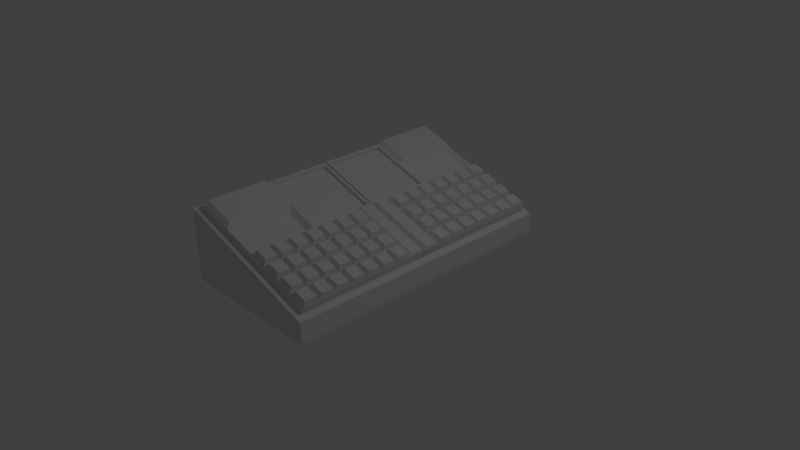# Source: dashbuttons2.blend  (saved by Blender 2.73.0; exported with 4.5.12 LTS)
import bpy
from mathutils import Matrix  # noqa: F401  (used for matrix-valued properties, if any)

bpy.ops.wm.read_factory_settings(use_empty=True)
scene = bpy.context.scene
scene.name = 'Scene'

# ---- collections
col_collection_1 = bpy.data.collections.new('Collection 1'); scene.collection.children.link(col_collection_1)

# ---- materials (node trees are filled in below, after node groups)
mat_material_002 = bpy.data.materials.new('Material.002')
mat_material_002.alpha_threshold = 0.0
mat_material_002.use_transparent_shadow = False
mat_material_002.roughness = 0.5
mat_material_002.line_color = (0.0, 0.0, 0.0, 1.0)
mat_material_001 = bpy.data.materials.new('Material.001')
mat_material_001.alpha_threshold = 0.0
mat_material_001.use_transparent_shadow = False
mat_material_001.roughness = 0.5
mat_material_001.line_color = (0.0, 0.0, 0.0, 1.0)

# ---- material node trees

# ---- world
world_world = bpy.data.worlds.new('World'); scene.world = world_world
world_world.color = (0.05088, 0.05088, 0.05088)
world_world.use_sun_shadow = False
world_world.sun_shadow_jitter_overblur = 0.0
world_world.cycles.sampling_method = 'MANUAL'
world_world.cycles.sample_map_resolution = 256

# ---- cameras
cam_camera = bpy.data.cameras.new('Camera')
cam_camera.clip_end = 100.0
cam_camera.lens = 35.0
cam_camera.sensor_width = 32.0
cam_camera.sensor_height = 18.0
cam_camera.ortho_scale = 7.314
cam_camera.dof.focus_distance = 0.0
cam_camera.dof.aperture_fstop = 128.0

# ---- lights
light_lamp = bpy.data.lights.new('Lamp', 'POINT')
light_lamp.transmission_factor = 0.0
light_lamp.cutoff_distance = 30.0
light_lamp.energy = 100.0
light_lamp.shadow_buffer_clip_start = 1.001
light_lamp.shadow_soft_size = 0.1
light_lamp.shadow_maximum_resolution = 0.006
light_lamp.use_absolute_resolution = True
light_lamp.cycles.use_multiple_importance_sampling = False

# ---- meshes
me_cube_010 = bpy.data.meshes.new('Cube.010')
me_cube_010.from_pydata([(0.941, 2.844, -0.6049), (0.941, 2.16, -0.6049), (0.941, 2.388, -0.6049), (0.941, 2.616, -0.6049), (0.713, 2.844, -0.5273), (0.713, 2.16, -0.5273), (0.713, 2.388, -0.5273), (0.713, 2.616, -0.5273), (0.9429, 2.652, -0.5185), (0.7868, 2.652, -0.4653), (0.7868, 2.808, -0.4653), (0.9429, 2.808, -0.5185), (0.9429, 2.196, -0.5185), (0.7868, 2.196, -0.4653), (0.7868, 2.352, -0.4653), (0.9429, 2.352, -0.5185), (0.9429, 2.424, -0.5185), (0.7868, 2.424, -0.4653), (0.7868, 2.58, -0.4653), (0.9429, 2.58, -0.5185)], [], [(8, 9, 10, 11), (7, 9, 8, 3), (4, 10, 9, 7), (0, 11, 10, 4), (3, 8, 11, 0), (12, 13, 14, 15), (5, 13, 12, 1), (6, 14, 13, 5), (2, 15, 14, 6), (1, 12, 15, 2), (16, 17, 18, 19), (6, 17, 16, 2), (7, 18, 17, 6), (3, 19, 18, 7), (2, 16, 19, 3)])
me_cube_010.polygons.foreach_set('material_index', [1, 1, 1, 1, 1, 1, 1, 1, 1, 1, 1, 1, 1, 1, 1])
me_cube_010.materials.append(mat_material_002)
me_cube_010.materials.append(mat_material_001)
me_cube_010.use_remesh_preserve_volume = False
me_cube_010.use_remesh_preserve_attributes = False
me_cube_010.use_mirror_vertex_groups = False
me_cube_010.update()
me_cube_009 = bpy.data.meshes.new('Cube.009')
me_cube_009.from_pydata([(0.941, -0.8207, -0.6049), (0.02907, -0.8207, -0.2944), (0.941, -0.1367, -0.6049), (0.941, -0.3647, -0.6049), (0.941, -0.5927, -0.6049), (0.713, -0.8207, -0.5273), (0.485, -0.8207, -0.4496), (0.257, -0.8207, -0.372), (0.02907, -0.1367, -0.2944), (0.02907, -0.3647, -0.2944), (0.02907, -0.5927, -0.2944), (0.713, -0.1367, -0.5273), (0.713, -0.3647, -0.5273), (0.713, -0.5927, -0.5273), (0.485, -0.1367, -0.4496), (0.485, -0.3647, -0.4496), (0.485, -0.5927, -0.4496), (0.257, -0.1367, -0.372), (0.257, -0.3647, -0.372), (0.257, -0.5927, -0.372), (0.2589, -0.6286, -0.2856), (0.1028, -0.6286, -0.2324), (0.1028, -0.7847, -0.2324), (0.2589, -0.7847, -0.2856), (0.9429, -0.6286, -0.5185), (0.7868, -0.6286, -0.4653), (0.7868, -0.7847, -0.4653), (0.9429, -0.7847, -0.5185), (0.7149, -0.6286, -0.4408), (0.5588, -0.6286, -0.3877), (0.5588, -0.7847, -0.3877), (0.7149, -0.7847, -0.4408), (0.4869, -0.6286, -0.3632), (0.3308, -0.6286, -0.31), (0.3308, -0.7847, -0.31), (0.4869, -0.7847, -0.3632), (0.9429, -0.1727, -0.5185), (0.7868, -0.1727, -0.4653), (0.7868, -0.3288, -0.4653), (0.9429, -0.3288, -0.5185), (0.9429, -0.4007, -0.5185), (0.7868, -0.4007, -0.4653), (0.7868, -0.5567, -0.4653), (0.9429, -0.5567, -0.5185), (0.7149, -0.1727, -0.4408), (0.5588, -0.1727, -0.3877), (0.5588, -0.3288, -0.3877), (0.7149, -0.3288, -0.4408), (0.7149, -0.4007, -0.4408), (0.5588, -0.4007, -0.3877), (0.5588, -0.5567, -0.3877), (0.7149, -0.5567, -0.4408), (0.4869, -0.1727, -0.3632), (0.3308, -0.1727, -0.31), (0.3308, -0.3288, -0.31), (0.4869, -0.3288, -0.3632), (0.4869, -0.4007, -0.3632), (0.3308, -0.4007, -0.31), (0.3308, -0.5567, -0.31), (0.4869, -0.5567, -0.3632), (0.2589, -0.1727, -0.2856), (0.1028, -0.1727, -0.2324), (0.1028, -0.3288, -0.2324), (0.2589, -0.3288, -0.2856), (0.2589, -0.4007, -0.2856), (0.1028, -0.4007, -0.2324), (0.1028, -0.5567, -0.2324), (0.2589, -0.5567, -0.2856)], [], [(20, 21, 22, 23), (10, 21, 20, 19), (1, 22, 21, 10), (7, 23, 22, 1), (19, 20, 23, 7), (24, 25, 26, 27), (13, 25, 24, 4), (5, 26, 25, 13), (0, 27, 26, 5), (4, 24, 27, 0), (28, 29, 30, 31), (16, 29, 28, 13), (6, 30, 29, 16), (5, 31, 30, 6), (13, 28, 31, 5), (32, 33, 34, 35), (19, 33, 32, 16), (7, 34, 33, 19), (6, 35, 34, 7), (16, 32, 35, 6), (36, 37, 38, 39), (11, 37, 36, 2), (12, 38, 37, 11), (3, 39, 38, 12), (2, 36, 39, 3), (40, 41, 42, 43), (12, 41, 40, 3), (13, 42, 41, 12), (4, 43, 42, 13), (3, 40, 43, 4), (44, 45, 46, 47), (14, 45, 44, 11), (15, 46, 45, 14), (12, 47, 46, 15), (11, 44, 47, 12), (48, 49, 50, 51), (15, 49, 48, 12), (16, 50, 49, 15), (13, 51, 50, 16), (12, 48, 51, 13), (52, 53, 54, 55), (17, 53, 52, 14), (18, 54, 53, 17), (15, 55, 54, 18), (14, 52, 55, 15), (56, 57, 58, 59), (18, 57, 56, 15), (19, 58, 57, 18), (16, 59, 58, 19), (15, 56, 59, 16), (60, 61, 62, 63), (8, 61, 60, 17), (9, 62, 61, 8), (18, 63, 62, 9), (17, 60, 63, 18), (64, 65, 66, 67), (9, 65, 64, 18), (10, 66, 65, 9), (19, 67, 66, 10), (18, 64, 67, 19)])
me_cube_009.materials.append(mat_material_002)
me_cube_009.materials.append(mat_material_001)
me_cube_009.use_remesh_preserve_volume = False
me_cube_009.use_remesh_preserve_attributes = False
me_cube_009.use_mirror_vertex_groups = False
me_cube_009.update()
me_cube_008 = bpy.data.meshes.new('Cube.008')
me_cube_008.from_pydata([(0.02907, 2.844, -0.2944), (0.257, 2.844, -0.372), (0.02907, 2.616, -0.2944), (0.257, 2.616, -0.372), (0.2589, 2.652, -0.2856), (0.1028, 2.652, -0.2324), (0.1028, 2.808, -0.2324), (0.2589, 2.808, -0.2856)], [], [(4, 5, 6, 7), (2, 5, 4, 3), (0, 6, 5, 2), (1, 7, 6, 0), (3, 4, 7, 1)])
me_cube_008.polygons.foreach_set('material_index', [1, 1, 1, 1, 1])
me_cube_008.materials.append(mat_material_002)
me_cube_008.materials.append(mat_material_001)
me_cube_008.use_remesh_preserve_volume = False
me_cube_008.use_remesh_preserve_attributes = False
me_cube_008.use_mirror_vertex_groups = False
me_cube_008.update()
me_cube_007 = bpy.data.meshes.new('Cube.007')
me_cube_007.from_pydata([(0.941, 1.003, -0.6049), (0.02907, 1.003, -0.2944), (0.941, 0.7752, -0.6049), (0.713, 1.003, -0.5273), (0.485, 1.003, -0.4496), (0.257, 1.003, -0.372), (0.02907, 0.7752, -0.2944), (0.713, 0.7752, -0.5273), (0.485, 0.7752, -0.4496), (0.257, 0.7752, -0.372), (0.941, 0.9718, -0.5568), (0.02907, 0.9718, -0.2462), (0.941, 0.8066, -0.5568), (0.713, 0.9718, -0.4792), (0.485, 0.9718, -0.4015), (0.257, 0.9718, -0.3239), (0.02907, 0.8066, -0.2462), (0.713, 0.8066, -0.4792), (0.485, 0.8066, -0.4015), (0.257, 0.8066, -0.3239)], [], [(7, 2, 12, 17), (8, 7, 17, 18), (9, 8, 18, 19), (6, 9, 19, 16), (10, 13, 17, 12), (13, 14, 18, 17), (14, 15, 19, 18), (15, 11, 16, 19), (1, 6, 16, 11), (4, 5, 15, 14), (3, 4, 14, 13), (0, 3, 13, 10), (2, 0, 10, 12), (5, 1, 11, 15)])
me_cube_007.materials.append(mat_material_002)
me_cube_007.materials.append(mat_material_001)
me_cube_007.use_remesh_preserve_volume = False
me_cube_007.use_remesh_preserve_attributes = False
me_cube_007.use_mirror_vertex_groups = False
me_cube_007.update()
me_cube_006 = bpy.data.meshes.new('Cube.006')
me_cube_006.from_pydata([(0.941, 1.02, -0.6049), (0.02907, 1.02, -0.2944), (0.941, 1.248, -0.6049), (0.713, 1.02, -0.5273), (0.485, 1.02, -0.4496), (0.257, 1.02, -0.372), (0.02907, 1.248, -0.2944), (0.713, 1.248, -0.5273), (0.485, 1.248, -0.4496), (0.257, 1.248, -0.372), (0.941, 1.051, -0.5568), (0.02907, 1.051, -0.2462), (0.941, 1.216, -0.5568), (0.713, 1.051, -0.4792), (0.485, 1.051, -0.4015), (0.257, 1.051, -0.3239), (0.02907, 1.216, -0.2462), (0.713, 1.216, -0.4792), (0.485, 1.216, -0.4015), (0.257, 1.216, -0.3239)], [], [(7, 2, 12, 17), (8, 7, 17, 18), (9, 8, 18, 19), (6, 9, 19, 16), (10, 13, 17, 12), (13, 14, 18, 17), (14, 15, 19, 18), (15, 11, 16, 19), (1, 6, 16, 11), (4, 5, 15, 14), (3, 4, 14, 13), (0, 3, 13, 10), (2, 0, 10, 12), (5, 1, 11, 15)])
me_cube_006.polygons.foreach_set('material_index', [1, 1, 1, 1, 1, 1, 1, 1, 1, 1, 1, 1, 1, 1])
me_cube_006.materials.append(mat_material_002)
me_cube_006.materials.append(mat_material_001)
me_cube_006.use_remesh_preserve_volume = False
me_cube_006.use_remesh_preserve_attributes = False
me_cube_006.use_mirror_vertex_groups = False
me_cube_006.update()
me_cube_004 = bpy.data.meshes.new('Cube.004')
me_cube_004.from_pydata([(-0.1989, -0.7653, -0.2959), (0.001377, -0.7653, -0.3641), (0.001377, -0.565, -0.3641), (0.001377, -0.3647, -0.3641), (0.001377, -0.1644, -0.3641), (0.001378, 0.03586, -0.3641), (-0.1989, 0.03586, -0.2959), (-0.3992, 0.03587, -0.2277), (-0.3992, -0.1644, -0.2277), (-0.3992, -0.3647, -0.2277), (-0.3992, -0.565, -0.2277), (-0.3992, -0.7653, -0.2277)], [], [(0, 1, 2, 3, 4, 5, 6, 7, 8, 9, 10, 11)])
_uv = me_cube_004.uv_layers.new(name='UVMap')
_uv.uv.foreach_set('vector', [0.2641, 0.9999, 7.267e-05, 0.9999, 7.267e-05, 0.75, 7.282e-05, 0.5, 7.274e-05, 0.25, 7.267e-05, 7.274e-05, 0.2641, 7.267e-05, 0.5282, 7.274e-05, 0.5282, 0.25, 0.5282, 0.5, 0.5282, 0.75, 0.5282, 0.9999])
me_cube_004.materials.append(mat_material_002)
me_cube_004.materials.append(mat_material_001)
me_cube_004.use_remesh_preserve_volume = False
me_cube_004.use_remesh_preserve_attributes = False
me_cube_004.use_mirror_vertex_groups = False
me_cube_004.update()
me_cube_003 = bpy.data.meshes.new('Cube.003')
me_cube_003.from_pydata([(-0.857, 0.9618, -0.04354), (-0.02782, 0.9618, -0.3259), (-0.857, 0.1326, -0.04354), (-0.02782, 0.1326, -0.3259), (-0.2351, 0.9618, -0.2553), (-0.4424, 0.9618, -0.1847), (-0.6497, 0.9618, -0.1141), (-0.857, 0.3399, -0.04354), (-0.857, 0.5472, -0.04354), (-0.857, 0.7545, -0.04354), (-0.02782, 0.7545, -0.3259), (-0.02782, 0.5472, -0.3259), (-0.02782, 0.3399, -0.3259), (-0.6497, 0.1326, -0.1141), (-0.4424, 0.1326, -0.1847), (-0.2351, 0.1326, -0.2553)], [], [(7, 2, 13, 14, 15, 3, 12, 11, 10, 1, 4, 5, 6, 0, 9, 8)])
_uv = me_cube_003.uv_layers.new(name='UVMap')
_uv.uv.foreach_set('vector', [9.728e-05, 0.2367, 9.735e-05, 9.738e-05, 0.25, 9.735e-05, 0.5, 9.728e-05, 0.75, 9.735e-05, 0.9999, 9.735e-05, 0.9999, 0.2367, 0.9999, 0.4733, 0.9999, 0.7099, 0.9999, 0.9465, 0.75, 0.9465, 0.5, 0.9465, 0.25, 0.9465, 9.749e-05, 0.9465, 9.742e-05, 0.7099, 9.735e-05, 0.4733])
me_cube_003.materials.append(mat_material_002)
me_cube_003.materials.append(mat_material_001)
me_cube_003.use_remesh_preserve_volume = False
me_cube_003.use_remesh_preserve_attributes = False
me_cube_003.use_mirror_vertex_groups = False
me_cube_003.update()
me_cube_002 = bpy.data.meshes.new('Cube.002')
me_cube_002.from_pydata([(-0.857, 1.061, -0.04354), (-0.02782, 1.061, -0.3259), (-0.857, 1.89, -0.04354), (-0.02782, 1.89, -0.3259), (-0.2351, 1.061, -0.2553), (-0.4424, 1.061, -0.1847), (-0.6497, 1.061, -0.1141), (-0.857, 1.683, -0.04354), (-0.857, 1.476, -0.04354), (-0.857, 1.268, -0.04354), (-0.02782, 1.268, -0.3259), (-0.02782, 1.476, -0.3259), (-0.02782, 1.683, -0.3259), (-0.6497, 1.89, -0.1141), (-0.4424, 1.89, -0.1847), (-0.2351, 1.89, -0.2553)], [], [(7, 2, 13, 14, 15, 3, 12, 11, 10, 1, 4, 5, 6, 0, 9, 8)])
me_cube_002.polygons.foreach_set('material_index', [1])
_uv = me_cube_002.uv_layers.new(name='UVMap')
_uv.uv.foreach_set('vector', [0.2367, 0.9999, 9.776e-05, 0.9999, 9.769e-05, 0.75, 9.763e-05, 0.5, 9.728e-05, 0.25, 9.728e-05, 9.756e-05, 0.2367, 9.728e-05, 0.4733, 9.756e-05, 0.7099, 9.742e-05, 0.9465, 9.728e-05, 0.9465, 0.25, 0.9465, 0.5, 0.9465, 0.75, 0.9465, 0.9999, 0.7099, 0.9999, 0.4733, 0.9999])
me_cube_002.materials.append(mat_material_002)
me_cube_002.materials.append(mat_material_001)
me_cube_002.use_remesh_preserve_volume = False
me_cube_002.use_remesh_preserve_attributes = False
me_cube_002.use_mirror_vertex_groups = False
me_cube_002.update()
me_cube_001 = bpy.data.meshes.new('Cube.001')
me_cube_001.from_pydata([(-0.1989, 2.788, -0.2959), (0.001377, 2.788, -0.3641), (0.001377, 2.588, -0.3641), (0.001377, 2.388, -0.3641), (0.001377, 2.187, -0.3641), (0.001378, 1.987, -0.3641), (-0.1989, 1.987, -0.2959), (-0.3992, 1.987, -0.2277), (-0.3992, 2.187, -0.2277), (-0.3992, 2.388, -0.2277), (-0.3992, 2.588, -0.2277), (-0.3992, 2.788, -0.2277)], [], [(0, 1, 2, 3, 4, 5, 6, 7, 8, 9, 10, 11)])
me_cube_001.polygons.foreach_set('material_index', [1])
_uv = me_cube_001.uv_layers.new(name='UVMap')
_uv.uv.foreach_set('vector', [0.9999, 0.2641, 0.9999, 0.5282, 0.75, 0.5282, 0.5, 0.5282, 0.25, 0.5282, 7.282e-05, 0.5282, 7.267e-05, 0.2641, 7.297e-05, 7.267e-05, 0.25, 7.274e-05, 0.5, 7.278e-05, 0.75, 7.282e-05, 0.9999, 7.304e-05])
me_cube_001.materials.append(mat_material_002)
me_cube_001.materials.append(mat_material_001)
me_cube_001.use_remesh_preserve_volume = False
me_cube_001.use_remesh_preserve_attributes = False
me_cube_001.use_mirror_vertex_groups = False
me_cube_001.update()
me_cube_000 = bpy.data.meshes.new('Cube.000')
me_cube_000.from_pydata([(0.941, 1.932, -0.6049), (0.02907, 1.932, -0.2944), (0.941, 2.16, -0.6049), (0.941, 1.248, -0.6049), (0.941, 1.476, -0.6049), (0.941, 1.704, -0.6049), (0.713, 2.844, -0.5273), (0.485, 2.844, -0.4496), (0.257, 2.844, -0.372), (0.02907, 2.16, -0.2944), (0.02907, 2.388, -0.2944), (0.02907, 2.616, -0.2944), (0.02907, 1.248, -0.2944), (0.02907, 1.476, -0.2944), (0.02907, 1.704, -0.2944), (0.257, 1.932, -0.372), (0.485, 1.932, -0.4496), (0.713, 1.932, -0.5273), (0.713, 1.248, -0.5273), (0.713, 1.476, -0.5273), (0.713, 1.704, -0.5273), (0.485, 1.248, -0.4496), (0.485, 1.476, -0.4496), (0.485, 1.704, -0.4496), (0.257, 1.248, -0.372), (0.257, 1.476, -0.372), (0.257, 1.704, -0.372), (0.713, 2.16, -0.5273), (0.713, 2.388, -0.5273), (0.713, 2.616, -0.5273), (0.485, 2.16, -0.4496), (0.485, 2.388, -0.4496), (0.485, 2.616, -0.4496), (0.257, 2.16, -0.372), (0.257, 2.388, -0.372), (0.257, 2.616, -0.372), (0.2589, 1.74, -0.2856), (0.1028, 1.74, -0.2324), (0.1028, 1.896, -0.2324), (0.2589, 1.896, -0.2856), (0.9429, 1.74, -0.5185), (0.7868, 1.74, -0.4653), (0.7868, 1.896, -0.4653), (0.9429, 1.896, -0.5185), (0.7149, 1.74, -0.4408), (0.5588, 1.74, -0.3877), (0.5588, 1.896, -0.3877), (0.7149, 1.896, -0.4408), (0.4869, 1.74, -0.3632), (0.3308, 1.74, -0.31), (0.3308, 1.896, -0.31), (0.4869, 1.896, -0.3632), (0.9429, 1.284, -0.5185), (0.7868, 1.284, -0.4653), (0.7868, 1.44, -0.4653), (0.9429, 1.44, -0.5185), (0.9429, 1.512, -0.5185), (0.7868, 1.512, -0.4653), (0.7868, 1.668, -0.4653), (0.9429, 1.668, -0.5185), (0.7149, 1.284, -0.4408), (0.5588, 1.284, -0.3877), (0.5588, 1.44, -0.3877), (0.7149, 1.44, -0.4408), (0.7149, 1.512, -0.4408), (0.5588, 1.512, -0.3877), (0.5588, 1.668, -0.3877), (0.7149, 1.668, -0.4408), (0.4869, 1.284, -0.3632), (0.3308, 1.284, -0.31), (0.3308, 1.44, -0.31), (0.4869, 1.44, -0.3632), (0.4869, 1.512, -0.3632), (0.3308, 1.512, -0.31), (0.3308, 1.668, -0.31), (0.4869, 1.668, -0.3632), (0.2589, 1.284, -0.2856), (0.1028, 1.284, -0.2324), (0.1028, 1.44, -0.2324), (0.2589, 1.44, -0.2856), (0.2589, 1.512, -0.2856), (0.1028, 1.512, -0.2324), (0.1028, 1.668, -0.2324), (0.2589, 1.668, -0.2856), (0.7149, 2.652, -0.4408), (0.5588, 2.652, -0.3877), (0.5588, 2.808, -0.3877), (0.7149, 2.808, -0.4408), (0.4869, 2.652, -0.3632), (0.3308, 2.652, -0.31), (0.3308, 2.808, -0.31), (0.4869, 2.808, -0.3632), (0.9429, 1.968, -0.5185), (0.7868, 1.968, -0.4653), (0.7868, 2.124, -0.4653), (0.9429, 2.124, -0.5185), (0.7149, 1.968, -0.4408), (0.5588, 1.968, -0.3877), (0.5588, 2.124, -0.3877), (0.7149, 2.124, -0.4408), (0.7149, 2.196, -0.4408), (0.5588, 2.196, -0.3877), (0.5588, 2.352, -0.3877), (0.7149, 2.352, -0.4408), (0.7149, 2.424, -0.4408), (0.5588, 2.424, -0.3877), (0.5588, 2.58, -0.3877), (0.7149, 2.58, -0.4408), (0.4869, 1.968, -0.3632), (0.3308, 1.968, -0.31), (0.3308, 2.124, -0.31), (0.4869, 2.124, -0.3632), (0.4869, 2.196, -0.3632), (0.3308, 2.196, -0.31), (0.3308, 2.352, -0.31), (0.4869, 2.352, -0.3632), (0.4869, 2.424, -0.3632), (0.3308, 2.424, -0.31), (0.3308, 2.58, -0.31), (0.4869, 2.58, -0.3632), (0.2589, 1.968, -0.2856), (0.1028, 1.968, -0.2324), (0.1028, 2.124, -0.2324), (0.2589, 2.124, -0.2856), (0.2589, 2.196, -0.2856), (0.1028, 2.196, -0.2324), (0.1028, 2.352, -0.2324), (0.2589, 2.352, -0.2856), (0.2589, 2.424, -0.2856), (0.1028, 2.424, -0.2324), (0.1028, 2.58, -0.2324), (0.2589, 2.58, -0.2856), (0.941, 0.09125, -0.6049), (0.02907, 0.09125, -0.2944), (0.941, -0.1367, -0.6049), (0.941, 0.7752, -0.6049), (0.941, 0.5472, -0.6049), (0.941, 0.3192, -0.6049), (0.02907, -0.1367, -0.2944), (0.02907, 0.7752, -0.2944), (0.02907, 0.5472, -0.2944), (0.02907, 0.3192, -0.2944), (0.257, 0.09125, -0.372), (0.485, 0.09125, -0.4496), (0.713, 0.09125, -0.5273), (0.713, 0.7752, -0.5273), (0.713, 0.5472, -0.5273), (0.713, 0.3192, -0.5273), (0.485, 0.7752, -0.4496), (0.485, 0.5472, -0.4496), (0.485, 0.3192, -0.4496), (0.257, 0.7752, -0.372), (0.257, 0.5472, -0.372), (0.257, 0.3192, -0.372), (0.713, -0.1367, -0.5273), (0.485, -0.1367, -0.4496), (0.257, -0.1367, -0.372), (0.2589, 0.2833, -0.2856), (0.1028, 0.2833, -0.2324), (0.1028, 0.1272, -0.2324), (0.2589, 0.1272, -0.2856), (0.9429, 0.2833, -0.5185), (0.7868, 0.2833, -0.4653), (0.7868, 0.1272, -0.4653), (0.9429, 0.1272, -0.5185), (0.7149, 0.2833, -0.4408), (0.5588, 0.2833, -0.3877), (0.5588, 0.1272, -0.3877), (0.7149, 0.1272, -0.4408), (0.4869, 0.2833, -0.3632), (0.3308, 0.2833, -0.31), (0.3308, 0.1272, -0.31), (0.4869, 0.1272, -0.3632), (0.9429, 0.7392, -0.5185), (0.7868, 0.7392, -0.4653), (0.7868, 0.5832, -0.4653), (0.9429, 0.5832, -0.5185), (0.9429, 0.5113, -0.5185), (0.7868, 0.5113, -0.4653), (0.7868, 0.3552, -0.4653), (0.9429, 0.3552, -0.5185), (0.7149, 0.7392, -0.4408), (0.5588, 0.7392, -0.3877), (0.5588, 0.5832, -0.3877), (0.7149, 0.5832, -0.4408), (0.7149, 0.5113, -0.4408), (0.5588, 0.5113, -0.3877), (0.5588, 0.3552, -0.3877), (0.7149, 0.3552, -0.4408), (0.4869, 0.7392, -0.3632), (0.3308, 0.7392, -0.31), (0.3308, 0.5832, -0.31), (0.4869, 0.5832, -0.3632), (0.4869, 0.5113, -0.3632), (0.3308, 0.5113, -0.31), (0.3308, 0.3552, -0.31), (0.4869, 0.3552, -0.3632), (0.2589, 0.7392, -0.2856), (0.1028, 0.7392, -0.2324), (0.1028, 0.5832, -0.2324), (0.2589, 0.5832, -0.2856), (0.2589, 0.5113, -0.2856), (0.1028, 0.5113, -0.2324), (0.1028, 0.3552, -0.2324), (0.2589, 0.3552, -0.2856), (0.9429, 0.0553, -0.5185), (0.7868, 0.0553, -0.4653), (0.7868, -0.1008, -0.4653), (0.9429, -0.1008, -0.5185), (0.7149, 0.0553, -0.4408), (0.5588, 0.0553, -0.3877), (0.5588, -0.1008, -0.3877), (0.7149, -0.1008, -0.4408), (0.4869, 0.0553, -0.3632), (0.3308, 0.0553, -0.31), (0.3308, -0.1008, -0.31), (0.4869, -0.1008, -0.3632), (0.2589, 0.0553, -0.2856), (0.1028, 0.0553, -0.2324), (0.1028, -0.1008, -0.2324), (0.2589, -0.1008, -0.2856)], [], [(36, 37, 38, 39), (14, 37, 36, 26), (1, 38, 37, 14), (15, 39, 38, 1), (26, 36, 39, 15), (40, 41, 42, 43), (20, 41, 40, 5), (17, 42, 41, 20), (0, 43, 42, 17), (5, 40, 43, 0), (44, 45, 46, 47), (23, 45, 44, 20), (16, 46, 45, 23), (17, 47, 46, 16), (20, 44, 47, 17), (48, 49, 50, 51), (26, 49, 48, 23), (15, 50, 49, 26), (16, 51, 50, 15), (23, 48, 51, 16), (52, 53, 54, 55), (18, 53, 52, 3), (19, 54, 53, 18), (4, 55, 54, 19), (3, 52, 55, 4), (56, 57, 58, 59), (19, 57, 56, 4), (20, 58, 57, 19), (5, 59, 58, 20), (4, 56, 59, 5), (60, 61, 62, 63), (21, 61, 60, 18), (22, 62, 61, 21), (19, 63, 62, 22), (18, 60, 63, 19), (64, 65, 66, 67), (22, 65, 64, 19), (23, 66, 65, 22), (20, 67, 66, 23), (19, 64, 67, 20), (68, 69, 70, 71), (24, 69, 68, 21), (25, 70, 69, 24), (22, 71, 70, 25), (21, 68, 71, 22), (72, 73, 74, 75), (25, 73, 72, 22), (26, 74, 73, 25), (23, 75, 74, 26), (22, 72, 75, 23), (76, 77, 78, 79), (12, 77, 76, 24), (13, 78, 77, 12), (25, 79, 78, 13), (24, 76, 79, 25), (80, 81, 82, 83), (13, 81, 80, 25), (14, 82, 81, 13), (26, 83, 82, 14), (25, 80, 83, 26), (84, 85, 86, 87), (32, 85, 84, 29), (7, 86, 85, 32), (6, 87, 86, 7), (29, 84, 87, 6), (88, 89, 90, 91), (35, 89, 88, 32), (8, 90, 89, 35), (7, 91, 90, 8), (32, 88, 91, 7), (92, 93, 94, 95), (17, 93, 92, 0), (27, 94, 93, 17), (2, 95, 94, 27), (0, 92, 95, 2), (96, 97, 98, 99), (16, 97, 96, 17), (30, 98, 97, 16), (27, 99, 98, 30), (17, 96, 99, 27), (100, 101, 102, 103), (30, 101, 100, 27), (31, 102, 101, 30), (28, 103, 102, 31), (27, 100, 103, 28), (104, 105, 106, 107), (31, 105, 104, 28), (32, 106, 105, 31), (29, 107, 106, 32), (28, 104, 107, 29), (108, 109, 110, 111), (15, 109, 108, 16), (33, 110, 109, 15), (30, 111, 110, 33), (16, 108, 111, 30), (112, 113, 114, 115), (33, 113, 112, 30), (34, 114, 113, 33), (31, 115, 114, 34), (30, 112, 115, 31), (116, 117, 118, 119), (34, 117, 116, 31), (35, 118, 117, 34), (32, 119, 118, 35), (31, 116, 119, 32), (120, 121, 122, 123), (1, 121, 120, 15), (9, 122, 121, 1), (33, 123, 122, 9), (15, 120, 123, 33), (124, 125, 126, 127), (9, 125, 124, 33), (10, 126, 125, 9), (34, 127, 126, 10), (33, 124, 127, 34), (128, 129, 130, 131), (10, 129, 128, 34), (11, 130, 129, 10), (35, 131, 130, 11), (34, 128, 131, 35), (157, 158, 159, 160), (141, 158, 157, 153), (133, 159, 158, 141), (142, 160, 159, 133), (153, 157, 160, 142), (161, 162, 163, 164), (147, 162, 161, 137), (144, 163, 162, 147), (132, 164, 163, 144), (137, 161, 164, 132), (165, 166, 167, 168), (150, 166, 165, 147), (143, 167, 166, 150), (144, 168, 167, 143), (147, 165, 168, 144), (169, 170, 171, 172), (153, 170, 169, 150), (142, 171, 170, 153), (143, 172, 171, 142), (150, 169, 172, 143), (173, 174, 175, 176), (145, 174, 173, 135), (146, 175, 174, 145), (136, 176, 175, 146), (135, 173, 176, 136), (177, 178, 179, 180), (146, 178, 177, 136), (147, 179, 178, 146), (137, 180, 179, 147), (136, 177, 180, 137), (181, 182, 183, 184), (148, 182, 181, 145), (149, 183, 182, 148), (146, 184, 183, 149), (145, 181, 184, 146), (185, 186, 187, 188), (149, 186, 185, 146), (150, 187, 186, 149), (147, 188, 187, 150), (146, 185, 188, 147), (189, 190, 191, 192), (151, 190, 189, 148), (152, 191, 190, 151), (149, 192, 191, 152), (148, 189, 192, 149), (193, 194, 195, 196), (152, 194, 193, 149), (153, 195, 194, 152), (150, 196, 195, 153), (149, 193, 196, 150), (197, 198, 199, 200), (139, 198, 197, 151), (140, 199, 198, 139), (152, 200, 199, 140), (151, 197, 200, 152), (201, 202, 203, 204), (140, 202, 201, 152), (141, 203, 202, 140), (153, 204, 203, 141), (152, 201, 204, 153), (205, 206, 207, 208), (144, 206, 205, 132), (154, 207, 206, 144), (134, 208, 207, 154), (132, 205, 208, 134), (209, 210, 211, 212), (143, 210, 209, 144), (155, 211, 210, 143), (154, 212, 211, 155), (144, 209, 212, 154), (213, 214, 215, 216), (142, 214, 213, 143), (156, 215, 214, 142), (155, 216, 215, 156), (143, 213, 216, 155), (217, 218, 219, 220), (133, 218, 217, 142), (138, 219, 218, 133), (156, 220, 219, 138), (142, 217, 220, 156)])
me_cube_000.polygons.foreach_set('material_index', [1, 1, 1, 1, 1, 1, 1, 1, 1, 1, 1, 1, 1, 1, 1, 1, 1, 1, 1, 1, 1, 1, 1, 1, 1, 1, 1, 1, 1, 1, 1, 1, 1, 1, 1, 1, 1, 1, 1, 1, 1, 1, 1, 1, 1, 1, 1, 1, 1, 1, 1, 1, 1, 1, 1, 1, 1, 1, 1, 1, 1, 1, 1, 1, 1, 1, 1, 1, 1, 1, 1, 1, 1, 1, 1, 1, 1, 1, 1, 1, 1, 1, 1, 1, 1, 1, 1, 1, 1, 1, 1, 1, 1, 1, 1, 1, 1, 1, 1, 1, 1, 1, 1, 1, 1, 1, 1, 1, 1, 1, 1, 1, 1, 1, 1, 1, 1, 1, 1, 1, 0, 0, 0, 0, 0, 0, 0, 0, 0, 0, 0, 0, 0, 0, 0, 0, 0, 0, 0, 0, 0, 0, 0, 0, 0, 0, 0, 0, 0, 0, 0, 0, 0, 0, 0, 0, 0, 0, 0, 0, 0, 0, 0, 0, 0, 0, 0, 0, 0, 0, 0, 0, 0, 0, 0, 0, 0, 0, 0, 0, 0, 0, 0, 0, 0, 0, 0, 0, 0, 0, 0, 0, 0, 0, 0, 0, 0, 0, 0, 0])
me_cube_000.materials.append(mat_material_002)
me_cube_000.materials.append(mat_material_001)
me_cube_000.use_remesh_preserve_volume = False
me_cube_000.use_remesh_preserve_attributes = False
me_cube_000.use_mirror_vertex_groups = False
me_cube_000.update()
me_cube_005 = bpy.data.meshes.new('Cube.005')
me_cube_005.from_pydata([(1.0, 1.0, -1.0), (1.0, 2.932, -1.0), (-1.0, 2.932, -1.0), (-1.0, 1.0, -1.0), (1.0, 1.0, -0.7203), (1.0, 2.932, -0.7203), (-1.0, 2.932, -0.03916), (-1.0, 1.091, -0.03916), (0.9119, 1.02, -0.6903), (0.9119, 2.844, -0.6903), (-0.9119, 2.844, -0.06916), (-0.9119, 1.02, -0.06916), (0.941, 1.02, -0.6049), (0.941, 2.844, -0.6049), (-0.8828, 2.844, 0.0162), (-0.8828, 1.02, 0.0162), (0.941, 1.932, -0.6049), (0.02907, 1.02, -0.2944), (0.02907, 2.844, -0.2944), (-0.8828, 1.932, 0.0162), (0.02907, 1.932, -0.2944), (0.941, 2.16, -0.6049), (0.941, 2.388, -0.6049), (0.941, 2.616, -0.6049), (-0.1989, 1.02, -0.2167), (-0.4269, 1.02, -0.1391), (-0.6549, 1.02, -0.06144), (-0.1989, 2.844, -0.2167), (-0.4269, 2.844, -0.1391), (-0.6549, 2.844, -0.06144), (-0.8828, 1.704, 0.0162), (-0.8828, 1.476, 0.0162), (-0.8828, 1.248, 0.0162), (0.941, 1.248, -0.6049), (0.941, 1.476, -0.6049), (0.941, 1.704, -0.6049), (0.713, 1.02, -0.5273), (0.485, 1.02, -0.4496), (0.257, 1.02, -0.372), (0.713, 2.844, -0.5273), (0.485, 2.844, -0.4496), (0.257, 2.844, -0.372), (-0.8828, 2.616, 0.0162), (-0.8828, 2.388, 0.0162), (-0.8828, 2.16, 0.0162), (0.02907, 2.16, -0.2944), (0.02907, 2.388, -0.2944), (0.02907, 2.616, -0.2944), (0.02907, 1.248, -0.2944), (0.02907, 1.476, -0.2944), (0.02907, 1.704, -0.2944), (-0.6549, 1.932, -0.06144), (-0.4269, 1.932, -0.1391), (-0.1989, 1.932, -0.2167), (-0.4269, 2.16, -0.1391), (-0.4269, 2.388, -0.1391), (-0.4269, 2.616, -0.1391), (-0.1989, 2.788, -0.2959), (0.001377, 2.788, -0.3641), (0.001377, 2.588, -0.3641), (0.001377, 2.388, -0.3641), (0.001377, 2.187, -0.3641), (0.001378, 1.987, -0.3641), (-0.1989, 1.987, -0.2959), (-0.3992, 1.987, -0.2277), (-0.3992, 2.187, -0.2277), (-0.3992, 2.388, -0.2277), (-0.3992, 2.588, -0.2277), (-0.3992, 2.788, -0.2277), (-0.8576, 2.59, 0.07003), (-0.8576, 2.793, 0.07003), (-0.6549, 2.793, 0.0009671), (-0.4521, 2.793, -0.06809), (-0.4521, 2.59, -0.06809), (-0.4521, 2.388, -0.06809), (-0.4521, 2.185, -0.06809), (-0.4521, 1.982, -0.06809), (-0.6549, 1.982, 0.0009671), (-0.8576, 1.982, 0.07003), (-0.8576, 2.185, 0.07003), (-0.8576, 2.388, 0.07003), (-0.8415, 1.061, 0.00212), (-0.01227, 1.061, -0.2803), (-0.8415, 1.89, 0.00212), (-0.01227, 1.89, -0.2803), (-0.2196, 1.061, -0.2097), (-0.4269, 1.061, -0.1391), (-0.6342, 1.061, -0.06848), (-0.8415, 1.683, 0.00212), (-0.8415, 1.476, 0.00212), (-0.8415, 1.268, 0.00212), (-0.01227, 1.268, -0.2803), (-0.01227, 1.476, -0.2803), (-0.01227, 1.683, -0.2803), (-0.6342, 1.89, -0.06848), (-0.4269, 1.89, -0.1391), (-0.2196, 1.89, -0.2097), (-0.857, 1.061, -0.04354), (-0.02782, 1.061, -0.3259), (-0.857, 1.89, -0.04354), (-0.02782, 1.89, -0.3259), (-0.2351, 1.061, -0.2553), (-0.4424, 1.061, -0.1847), (-0.6497, 1.061, -0.1141), (-0.857, 1.683, -0.04354), (-0.857, 1.476, -0.04354), (-0.857, 1.268, -0.04354), (-0.02782, 1.268, -0.3259), (-0.02782, 1.476, -0.3259), (-0.02782, 1.683, -0.3259), (-0.6497, 1.89, -0.1141), (-0.4424, 1.89, -0.1847), (-0.2351, 1.89, -0.2553), (1.0, 1.0, -1.0), (1.0, -0.9088, -1.0), (-1.0, -0.9088, -1.0), (-1.0, 1.0, -1.0), (1.0, 1.0, -0.7203), (1.0, -0.9088, -0.7203), (-1.0, -0.9088, -0.03916), (-1.0, 1.091, -0.03916), (0.9119, 1.003, -0.6903), (0.9119, -0.8207, -0.6903), (-0.9119, -0.8207, -0.06916), (-0.9119, 1.003, -0.06916), (0.941, 1.003, -0.6049), (0.941, -0.8207, -0.6049), (-0.8828, -0.8207, 0.0162), (-0.8828, 1.003, 0.0162), (0.941, 0.09125, -0.6049), (0.02907, 1.003, -0.2944), (0.02907, -0.8207, -0.2944), (-0.8828, 0.09125, 0.0162), (0.02907, 0.09125, -0.2944), (0.941, -0.1367, -0.6049), (0.941, -0.3647, -0.6049), (0.941, -0.5927, -0.6049), (-0.1989, 1.003, -0.2167), (-0.4269, 1.003, -0.1391), (-0.6549, 1.003, -0.06144), (-0.1989, -0.8207, -0.2167), (-0.4269, -0.8207, -0.1391), (-0.6549, -0.8207, -0.06144), (-0.8828, 0.3192, 0.0162), (-0.8828, 0.5472, 0.0162), (-0.8828, 0.7752, 0.0162), (0.941, 0.7752, -0.6049), (0.941, 0.5472, -0.6049), (0.941, 0.3192, -0.6049), (0.713, 1.003, -0.5273), (0.485, 1.003, -0.4496), (0.257, 1.003, -0.372), (0.713, -0.8207, -0.5273), (0.485, -0.8207, -0.4496), (0.257, -0.8207, -0.372), (-0.8828, -0.5927, 0.0162), (-0.8828, -0.3647, 0.0162), (-0.8828, -0.1367, 0.0162), (0.02907, -0.1367, -0.2944), (0.02907, -0.3647, -0.2944), (0.02907, -0.5927, -0.2944), (0.02907, 0.7752, -0.2944), (0.02907, 0.5472, -0.2944), (0.02907, 0.3192, -0.2944), (-0.6549, 0.09125, -0.06144), (-0.4269, 0.09125, -0.1391), (-0.1989, 0.09125, -0.2167), (-0.4269, -0.1367, -0.1391), (-0.4269, -0.3647, -0.1391), (-0.4269, -0.5927, -0.1391), (-0.1989, -0.7653, -0.2959), (0.001377, -0.7653, -0.3641), (0.001377, -0.565, -0.3641), (0.001377, -0.3647, -0.3641), (0.001377, -0.1644, -0.3641), (0.001378, 0.03586, -0.3641), (-0.1989, 0.03586, -0.2959), (-0.3992, 0.03587, -0.2277), (-0.3992, -0.1644, -0.2277), (-0.3992, -0.3647, -0.2277), (-0.3992, -0.565, -0.2277), (-0.3992, -0.7653, -0.2277), (-0.8576, -0.5675, 0.07003), (-0.8576, -0.7703, 0.07003), (-0.6549, -0.7703, 0.0009671), (-0.4521, -0.7703, -0.06809), (-0.4521, -0.5675, -0.06809), (-0.4521, -0.3647, -0.06809), (-0.4521, -0.1619, -0.06809), (-0.4521, 0.04087, -0.06809), (-0.6549, 0.04087, 0.0009671), (-0.8576, 0.04087, 0.07003), (-0.8576, -0.1619, 0.07003), (-0.8576, -0.3647, 0.07003), (-0.8415, 0.9618, 0.00212), (-0.01227, 0.9618, -0.2803), (-0.8415, 0.1326, 0.00212), (-0.01227, 0.1326, -0.2803), (-0.2196, 0.9618, -0.2097), (-0.4269, 0.9618, -0.1391), (-0.6342, 0.9618, -0.06848), (-0.8415, 0.3399, 0.00212), (-0.8415, 0.5472, 0.00212), (-0.8415, 0.7545, 0.00212), (-0.01227, 0.7545, -0.2803), (-0.01227, 0.5472, -0.2803), (-0.01227, 0.3399, -0.2803), (-0.6342, 0.1326, -0.06848), (-0.4269, 0.1326, -0.1391), (-0.2196, 0.1326, -0.2097), (-0.857, 0.9618, -0.04354), (-0.02782, 0.9618, -0.3259), (-0.857, 0.1326, -0.04354), (-0.02782, 0.1326, -0.3259), (-0.2351, 0.9618, -0.2553), (-0.4424, 0.9618, -0.1847), (-0.6497, 0.9618, -0.1141), (-0.857, 0.3399, -0.04354), (-0.857, 0.5472, -0.04354), (-0.857, 0.7545, -0.04354), (-0.02782, 0.7545, -0.3259), (-0.02782, 0.5472, -0.3259), (-0.02782, 0.3399, -0.3259), (-0.6497, 0.1326, -0.1141), (-0.4424, 0.1326, -0.1847), (-0.2351, 0.1326, -0.2553)], [], [(7, 6, 10, 11), (0, 4, 5, 1), (1, 5, 6, 2), (2, 6, 7, 3), (11, 10, 14, 42, 43, 44, 19, 30, 31, 32, 15), (6, 5, 9, 10), (5, 4, 8, 9), (10, 9, 13, 39, 40, 41, 18, 27, 28, 29, 14), (8, 11, 15, 26, 25, 24, 17, 38, 37, 36, 12), (9, 8, 12, 33, 34, 35, 16, 21, 22, 23, 13), (24, 25, 86, 85), (18, 58, 57, 27), (47, 59, 58, 18), (46, 60, 59, 47), (45, 61, 60, 46), (20, 62, 61, 45), (53, 63, 62, 20), (52, 64, 63, 53), (54, 65, 64, 52), (55, 66, 65, 54), (56, 67, 66, 55), (28, 68, 67, 56), (27, 57, 68, 28), (69, 70, 71, 72, 73, 74, 75, 76, 77, 78, 79, 80), (14, 70, 69, 42), (29, 71, 70, 14), (28, 72, 71, 29), (56, 73, 72, 28), (55, 74, 73, 56), (54, 75, 74, 55), (52, 76, 75, 54), (51, 77, 76, 52), (19, 78, 77, 51), (44, 79, 78, 19), (43, 80, 79, 44), (42, 69, 80, 43), (90, 89, 105, 106), (52, 53, 96, 95), (32, 31, 89, 90), (19, 51, 94, 83), (15, 32, 90, 81), (30, 19, 83, 88), (26, 15, 81, 87), (50, 49, 92, 93), (25, 26, 87, 86), (48, 17, 82, 91), (17, 24, 85, 82), (51, 52, 95, 94), (53, 20, 84, 96), (31, 30, 88, 89), (20, 50, 93, 84), (49, 48, 91, 92), (88, 83, 99, 104), (85, 86, 102, 101), (96, 84, 100, 112), (94, 95, 111, 110), (81, 90, 106, 97), (93, 92, 108, 109), (91, 82, 98, 107), (89, 88, 104, 105), (86, 87, 103, 102), (82, 85, 101, 98), (95, 96, 112, 111), (84, 93, 109, 100), (83, 94, 110, 99), (87, 81, 97, 103), (92, 91, 107, 108), (120, 119, 123, 124), (113, 117, 118, 114), (114, 118, 119, 115), (115, 119, 120, 116), (124, 123, 127, 155, 156, 157, 132, 143, 144, 145, 128), (119, 118, 122, 123), (118, 117, 121, 122), (123, 122, 126, 152, 153, 154, 131, 140, 141, 142, 127), (121, 124, 128, 139, 138, 137, 130, 151, 150, 149, 125), (122, 121, 125, 146, 147, 148, 129, 134, 135, 136, 126), (137, 138, 199, 198), (131, 171, 170, 140), (160, 172, 171, 131), (159, 173, 172, 160), (158, 174, 173, 159), (133, 175, 174, 158), (166, 176, 175, 133), (165, 177, 176, 166), (167, 178, 177, 165), (168, 179, 178, 167), (169, 180, 179, 168), (141, 181, 180, 169), (140, 170, 181, 141), (182, 183, 184, 185, 186, 187, 188, 189, 190, 191, 192, 193), (127, 183, 182, 155), (142, 184, 183, 127), (141, 185, 184, 142), (169, 186, 185, 141), (168, 187, 186, 169), (167, 188, 187, 168), (165, 189, 188, 167), (164, 190, 189, 165), (132, 191, 190, 164), (157, 192, 191, 132), (156, 193, 192, 157), (155, 182, 193, 156), (203, 202, 218, 219), (165, 166, 209, 208), (145, 144, 202, 203), (132, 164, 207, 196), (128, 145, 203, 194), (143, 132, 196, 201), (139, 128, 194, 200), (163, 162, 205, 206), (138, 139, 200, 199), (161, 130, 195, 204), (130, 137, 198, 195), (164, 165, 208, 207), (166, 133, 197, 209), (144, 143, 201, 202), (133, 163, 206, 197), (162, 161, 204, 205), (201, 196, 212, 217), (198, 199, 215, 214), (209, 197, 213, 225), (207, 208, 224, 223), (194, 203, 219, 210), (206, 205, 221, 222), (204, 195, 211, 220), (202, 201, 217, 218), (199, 200, 216, 215), (195, 198, 214, 211), (208, 209, 225, 224), (197, 206, 222, 213), (196, 207, 223, 212), (200, 194, 210, 216), (205, 204, 220, 221), (11, 8, 4, 117, 121, 124, 120, 7), (2, 115, 114, 1)])
me_cube_005.polygons.foreach_set('material_index', [1, 1, 1, 1, 1, 1, 1, 1, 1, 1, 1, 1, 1, 1, 1, 1, 1, 1, 1, 1, 1, 1, 1, 1, 1, 1, 1, 1, 1, 1, 1, 1, 1, 1, 1, 1, 1, 1, 1, 1, 1, 1, 1, 1, 1, 1, 1, 1, 1, 1, 1, 1, 1, 1, 1, 1, 1, 1, 1, 1, 1, 1, 1, 1, 1, 1, 1, 0, 0, 0, 0, 0, 0, 0, 0, 0, 0, 0, 0, 0, 0, 0, 0, 0, 0, 0, 0, 0, 0, 0, 0, 0, 0, 0, 0, 0, 0, 0, 0, 0, 0, 0, 0, 0, 0, 0, 0, 0, 0, 0, 0, 0, 0, 0, 0, 0, 0, 0, 0, 0, 0, 0, 0, 0, 0, 0, 0, 0, 0, 0, 0, 0, 0, 0, 0, 0])
me_cube_005.materials.append(mat_material_002)
me_cube_005.materials.append(mat_material_001)
me_cube_005.use_remesh_preserve_volume = False
me_cube_005.use_remesh_preserve_attributes = False
me_cube_005.use_mirror_vertex_groups = False
me_cube_005.update()

# ---- objects
ob_rightthree = bpy.data.objects.new('RightThree', me_cube_010)
ob_rightcluster = bpy.data.objects.new('RightCluster', me_cube_009)
ob_escapekey = bpy.data.objects.new('EscapeKey', me_cube_008)
ob_bigbuttonright = bpy.data.objects.new('BigButtonRight', me_cube_007)
ob_bigbuttonleft = bpy.data.objects.new('BigButtonLeft', me_cube_006)
ob_screen4 = bpy.data.objects.new('Screen4', me_cube_004)
ob_screen3 = bpy.data.objects.new('Screen3', me_cube_003)
ob_screen2 = bpy.data.objects.new('Screen2', me_cube_002)
ob_screen1 = bpy.data.objects.new('Screen1', me_cube_001)
ob_dashbuttons2_001 = bpy.data.objects.new('DashButtons2.001', me_cube_000)
ob_lamp = bpy.data.objects.new('Lamp', light_lamp)
ob_camera = bpy.data.objects.new('Camera', cam_camera)
ob_dashbuttons2 = bpy.data.objects.new('DashButtons2', me_cube_005)

# ---- transforms, parenting, visibility, modifiers, constraints
ob_rightthree.location = (0.0, 1.0, 1.0)
ob_rightthree.scale = (1.0, -1.0, 1.0)
ob_rightthree.lock_rotations_4d = False
ob_rightthree.empty_display_type = 'ARROWS'
ob_rightthree.lineart.crease_threshold = 0.0
_m = ob_rightthree.modifiers.new('Mirror', 'MIRROR')
_m.use_axis = (False, False, False)
ob_rightcluster.location = (0.0, 1.0, 1.0)
ob_rightcluster.scale = (1.0, -1.0, 1.0)
ob_rightcluster.lock_rotations_4d = False
ob_rightcluster.empty_display_type = 'ARROWS'
ob_rightcluster.lineart.crease_threshold = 0.0
_m = ob_rightcluster.modifiers.new('Mirror', 'MIRROR')
_m.use_axis = (False, False, False)
ob_escapekey.location = (0.0, 1.0, 1.0)
ob_escapekey.scale = (1.0, -1.0, 1.0)
ob_escapekey.lock_rotations_4d = False
ob_escapekey.empty_display_type = 'ARROWS'
ob_escapekey.lineart.crease_threshold = 0.0
_m = ob_escapekey.modifiers.new('Mirror', 'MIRROR')
_m.use_axis = (False, False, False)
ob_bigbuttonright.location = (0.0, 1.0, 1.0)
ob_bigbuttonright.scale = (1.0, -1.0, 1.0)
ob_bigbuttonright.lock_rotations_4d = False
ob_bigbuttonright.empty_display_type = 'ARROWS'
ob_bigbuttonright.lineart.crease_threshold = 0.0
_m = ob_bigbuttonright.modifiers.new('Mirror', 'MIRROR')
_m.use_axis = (False, False, False)
ob_bigbuttonleft.location = (0.0, 1.0, 1.0)
ob_bigbuttonleft.scale = (1.0, -1.0, 1.0)
ob_bigbuttonleft.lock_rotations_4d = False
ob_bigbuttonleft.empty_display_type = 'ARROWS'
ob_bigbuttonleft.lineart.crease_threshold = 0.0
_m = ob_bigbuttonleft.modifiers.new('Mirror', 'MIRROR')
_m.use_axis = (False, False, False)
ob_screen4.location = (0.0, 1.0, 1.0)
ob_screen4.scale = (1.0, -1.0, 1.0)
ob_screen4.lock_rotations_4d = False
ob_screen4.empty_display_type = 'ARROWS'
ob_screen4.lineart.crease_threshold = 0.0
_m = ob_screen4.modifiers.new('Mirror', 'MIRROR')
_m.use_axis = (False, False, False)
ob_screen3.location = (0.0, 1.0, 1.0)
ob_screen3.scale = (1.0, -1.0, 1.0)
ob_screen3.lock_rotations_4d = False
ob_screen3.empty_display_type = 'ARROWS'
ob_screen3.lineart.crease_threshold = 0.0
_m = ob_screen3.modifiers.new('Mirror', 'MIRROR')
_m.use_axis = (False, False, False)
ob_screen2.location = (0.0, 1.0, 1.0)
ob_screen2.scale = (1.0, -1.0, 1.0)
ob_screen2.lock_rotations_4d = False
ob_screen2.empty_display_type = 'ARROWS'
ob_screen2.lineart.crease_threshold = 0.0
_m = ob_screen2.modifiers.new('Mirror', 'MIRROR')
_m.use_axis = (False, False, False)
ob_screen1.location = (0.0, 1.0, 1.0)
ob_screen1.scale = (1.0, -1.0, 1.0)
ob_screen1.lock_rotations_4d = False
ob_screen1.empty_display_type = 'ARROWS'
ob_screen1.lineart.crease_threshold = 0.0
_m = ob_screen1.modifiers.new('Mirror', 'MIRROR')
_m.use_axis = (False, False, False)
ob_dashbuttons2_001.location = (0.0, 1.0, 1.0)
ob_dashbuttons2_001.scale = (1.0, -1.0, 1.0)
ob_dashbuttons2_001.lock_rotations_4d = False
ob_dashbuttons2_001.empty_display_type = 'ARROWS'
ob_dashbuttons2_001.lineart.crease_threshold = 0.0
_m = ob_dashbuttons2_001.modifiers.new('Mirror', 'MIRROR')
_m.use_axis = (False, False, False)
ob_lamp.location = (4.076, 1.005, 5.904)
ob_lamp.rotation_euler = (0.6503, 0.05522, 1.866)
ob_lamp.lock_rotations_4d = False
ob_lamp.empty_display_type = 'ARROWS'
ob_lamp.color = (0.0, 0.0, 0.0, 0.0)
ob_lamp.lineart.crease_threshold = 0.0
ob_camera.location = (7.481, -6.508, 5.344)
ob_camera.rotation_euler = (1.109, 0.01082, 0.8149)
ob_camera.lock_rotations_4d = False
ob_camera.empty_display_type = 'ARROWS'
ob_camera.color = (0.0, 0.0, 0.0, 0.0)
ob_camera.display_type = 'WIRE'
ob_camera.lineart.crease_threshold = 0.0
ob_dashbuttons2.location = (0.0, 1.0, 1.0)
ob_dashbuttons2.scale = (1.0, -1.0, 1.0)
ob_dashbuttons2.lock_rotations_4d = False
ob_dashbuttons2.empty_display_type = 'ARROWS'
ob_dashbuttons2.lineart.crease_threshold = 0.0
_m = ob_dashbuttons2.modifiers.new('Mirror', 'MIRROR')
_m.use_axis = (False, False, False)

# ---- collection membership
col_collection_1.objects.link(ob_rightthree)
col_collection_1.objects.link(ob_rightcluster)
col_collection_1.objects.link(ob_escapekey)
col_collection_1.objects.link(ob_bigbuttonright)
col_collection_1.objects.link(ob_bigbuttonleft)
col_collection_1.objects.link(ob_screen4)
col_collection_1.objects.link(ob_screen3)
col_collection_1.objects.link(ob_screen2)
col_collection_1.objects.link(ob_screen1)
col_collection_1.objects.link(ob_dashbuttons2_001)
col_collection_1.objects.link(ob_lamp)
col_collection_1.objects.link(ob_camera)
col_collection_1.objects.link(ob_dashbuttons2)

# ---- scene / render settings (as saved in the file)
scene.camera = ob_camera
scene.frame_start = 1; scene.frame_end = 250; scene.frame_set(1)
scene.render.engine = 'BLENDER_EEVEE_NEXT'
scene.render.resolution_percentage = 50
scene.render.dither_intensity = 0.0
scene.cycles.use_denoising = False
scene.cycles.samples = 10
scene.cycles.sampling_pattern = 'TABULATED_SOBOL'
scene.cycles.light_sampling_threshold = 0.0
scene.cycles.use_adaptive_sampling = False
scene.cycles.use_light_tree = False
scene.cycles.blur_glossy = 0.0
scene.cycles.pixel_filter_type = 'GAUSSIAN'
scene.cycles.sample_clamp_indirect = 0.0
scene.view_settings.view_transform = 'Standard'
bpy.context.view_layer.update()
